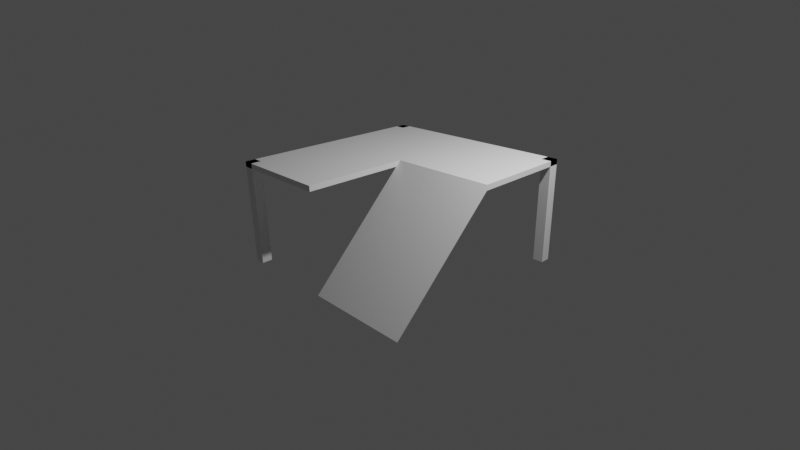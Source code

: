 # Source: floor2.blend  (saved by Blender 3.3.6; exported with 4.5.12 LTS)
import bpy
from mathutils import Matrix  # noqa: F401  (used for matrix-valued properties, if any)

bpy.ops.wm.read_factory_settings(use_empty=True)
scene = bpy.context.scene
scene.name = 'Scene'

# ---- collections
col_collection = bpy.data.collections.new('Collection'); scene.collection.children.link(col_collection)
col_collection_2 = bpy.data.collections.new('Collection 2'); scene.collection.children.link(col_collection_2)

# ---- materials (node trees are filled in below, after node groups)
mat_material = bpy.data.materials.new('Material')
mat_material.alpha_threshold = 0.0
mat_material.use_transparent_shadow = False
mat_material.roughness = 0.5
mat_material.line_color = (0.0, 0.0, 0.0, 1.0)

# ---- material node trees
mat_material.use_nodes = True; mat_material.node_tree.nodes.clear()
_N = mat_material.node_tree.nodes; _L = mat_material.node_tree.links
n0 = _N.new('ShaderNodeOutputMaterial'); n0.name = 'Material Output'; n0.location = (300, 300)
n1 = _N.new('ShaderNodeBsdfPrincipled'); n1.name = 'Principled BSDF'; n1.location = (10, 300)
n1.distribution = 'GGX'
n1.subsurface_method = 'RANDOM_WALK_SKIN'
n1.inputs[3].default_value = 1.45
n1.inputs[27].default_value = (0.0, 0.0, 0.0, 1.0)
n1.inputs[28].default_value = 1.0
_L.new(n1.outputs[0], n0.inputs[0])
n0.is_active_output = True

# ---- world
world_world = bpy.data.worlds.new('World'); scene.world = world_world
world_world.use_nodes = True; world_world.node_tree.nodes.clear()
_N = world_world.node_tree.nodes; _L = world_world.node_tree.links
n0 = _N.new('ShaderNodeOutputWorld'); n0.name = 'World Output'; n0.location = (300, 300)
n1 = _N.new('ShaderNodeBackground'); n1.name = 'Background'; n1.location = (10, 300)
n1.inputs[0].default_value = (0.05088, 0.05088, 0.05088, 1.0)
_L.new(n1.outputs[0], n0.inputs[0])
n0.is_active_output = True
world_world.color = (0.05088, 0.05088, 0.05088)
world_world.use_sun_shadow = False
world_world.sun_shadow_jitter_overblur = 0.0

# ---- cameras
cam_camera = bpy.data.cameras.new('Camera')
cam_camera.clip_end = 100.0
cam_camera.lens = 25.94
cam_camera.ortho_scale = 7.314

# ---- lights
light_light = bpy.data.lights.new('Light', 'POINT')
light_light.transmission_factor = 0.0
light_light.energy = 1000.0
light_light.shadow_soft_size = 0.1
light_light.shadow_maximum_resolution = 0.006
light_light.use_absolute_resolution = True

# ---- meshes
me_cube_005 = bpy.data.meshes.new('Cube.005')
me_cube_005.from_pydata([(19.0, 39.0, 0.9), (37.0, 57.0, -1.0), (37.0, 57.0, 1.0), (37.0, 59.0, -1.0), (37.0, 59.0, 1.0), (39.0, 57.0, -1.0), (39.0, 57.0, 1.0), (39.0, 59.0, -1.0), (39.0, 59.0, 1.0), (-1.0, 57.0, -1.0), (-1.0, 57.0, 1.0), (-1.0, 59.0, -1.0), (-1.0, 59.0, 1.0), (1.0, 57.0, -1.0), (1.0, 57.0, 1.0), (1.0, 59.0, -1.0), (1.0, 59.0, 1.0), (19.0, 19.0, 0.9), (19.0, 19.0, 1.0), (-1.0, 59.0, 0.9), (19.0, 39.0, 0.9), (-1.0, 59.0, 1.0), (19.0, 39.0, 1.0), (39.0, 59.0, 0.9), (39.0, 39.0, 0.9), (39.0, 59.0, 1.0), (39.0, 39.0, 1.0), (-1.0, 19.0, 1.0), (-1.0, 19.0, 0.9), (-1.0, 19.0, -1.0), (-1.0, 19.0, 1.0), (-1.0, 21.0, -1.0), (-1.0, 21.0, 1.0), (1.0, 19.0, -1.0), (1.0, 19.0, 1.0), (1.0, 21.0, -1.0), (1.0, 21.0, 1.0), (39.0, 19.0, -1.0), (19.0, 19.0, -1.0)], [], [(1, 2, 4, 3), (3, 4, 8, 7), (7, 8, 6, 5), (5, 6, 2, 1), (3, 7, 5, 1), (8, 4, 2, 6), (9, 10, 12, 11), (11, 12, 16, 15), (15, 16, 14, 13), (13, 14, 10, 9), (11, 15, 13, 9), (16, 12, 10, 14), (27, 21, 19, 28), (19, 21, 25, 23), (24, 23, 25, 26), (19, 23, 24, 20, 17, 28), (22, 26, 25, 21, 27, 18), (20, 22, 18, 17), (22, 20, 24, 26), (27, 28, 17, 18), (29, 30, 32, 31), (31, 32, 36, 35), (35, 36, 34, 33), (33, 34, 30, 29), (31, 35, 33, 29), (36, 32, 30, 34), (20, 37, 38), (20, 24, 37), (20, 38, 22), (24, 26, 37), (26, 38, 37), (26, 22, 38)])
me_cube_005.polygons.foreach_set('material_index', [0, 0, 0, 0, 0, 0, 0, 0, 0, 0, 0, 0, 1, 1, 1, 1, 1, 1, 1, 1, 0, 0, 0, 0, 0, 0, 0, 0, 0, 0, 0, 0])
_uv = me_cube_005.uv_layers.new(name='UVMap')
_uv.uv.foreach_set('vector', [0.375, 0.0, 0.625, 0.0, 0.625, 0.25, 0.375, 0.25, 0.375, 0.25, 0.625, 0.25, 0.625, 0.5, 0.375, 0.5, 0.375, 0.5, 0.625, 0.5, 0.625, 0.75, 0.375, 0.75, 0.375, 0.75, 0.625, 0.75, 0.625, 1.0, 0.375, 1.0, 0.125, 0.5, 0.375, 0.5, 0.375, 0.75, 0.125, 0.75, 0.625, 0.5, 0.875, 0.5, 0.875, 0.75, 0.625, 0.75, 0.375, 0.0, 0.625, 0.0, 0.625, 0.25, 0.375, 0.25, 0.375, 0.25, 0.625, 0.25, 0.625, 0.5, 0.375, 0.5, 0.375, 0.5, 0.625, 0.5, 0.625, 0.75, 0.375, 0.75, 0.375, 0.75, 0.625, 0.75, 0.625, 1.0, 0.375, 1.0, 0.125, 0.5, 0.375, 0.5, 0.375, 0.75, 0.125, 0.75, 0.625, 0.5, 0.875, 0.5, 0.875, 0.75, 0.625, 0.75, 0.625, 0.08333, 0.625, 0.25, 0.375, 0.25, 0.375, 0.08333, 0.375, 0.25, 0.625, 0.25, 0.625, 0.5, 0.375, 0.5, 0.375, 0.5833, 0.375, 0.5, 0.625, 0.5, 0.625, 0.5833, 0.125, 0.5, 0.375, 0.5, 0.375, 0.5833, 0.25, 0.5833, 0.25, 0.6667, 0.125, 0.6667, 0.75, 0.5833, 0.625, 0.5833, 0.625, 0.5, 0.875, 0.5, 0.875, 0.6667, 0.75, 0.6667, 0.375, 0.25, 0.625, 0.25, 0.625, 0.0, 0.375, 0.0, 0.625, 0.25, 0.375, 0.25, 0.375, 0.5, 0.625, 0.5, 0.5688, 0.25, 0.5562, 0.25, 0.5562, 0.375, 0.5688, 0.375, 0.375, 0.0, 0.625, 0.0, 0.625, 0.25, 0.375, 0.25, 0.375, 0.25, 0.625, 0.25, 0.625, 0.5, 0.375, 0.5, 0.375, 0.5, 0.625, 0.5, 0.625, 0.75, 0.375, 0.75, 0.375, 0.75, 0.625, 0.75, 0.625, 1.0, 0.375, 1.0, 0.125, 0.5, 0.375, 0.5, 0.375, 0.75, 0.125, 0.75, 0.625, 0.5, 0.875, 0.5, 0.875, 0.75, 0.625, 0.75, 0.0, 0.0, 0.0, 0.0, 0.0, 0.0, 0.0, 0.0, 0.0, 0.0, 0.0, 0.0, 0.0, 0.0, 0.0, 0.0, 0.0, 0.0, 0.0, 0.0, 0.0, 0.0, 0.0, 0.0, 0.0, 0.0, 0.0, 0.0, 0.0, 0.0, 0.0, 0.0, 0.0, 0.0, 0.0, 0.0])
me_cube_005.materials.append(mat_material)
me_cube_005.materials.append(None)
me_cube_005.update()

# ---- objects
ob_cube_004 = bpy.data.objects.new('Cube.004', me_cube_005)
ob_camera = bpy.data.objects.new('Camera', cam_camera)
ob_light = bpy.data.objects.new('Light', light_light)

# ---- transforms, parenting, visibility, modifiers, constraints
ob_cube_004.location = (-1.9, -3.9, 1.0)
ob_cube_004.scale = (0.1, 0.1, 1.0)
ob_camera.location = (7.359, -6.926, 4.958)
ob_camera.rotation_euler = (1.174, 0.0157, 0.8113)
ob_camera.lock_rotations_4d = False
ob_camera.empty_display_type = 'ARROWS'
ob_camera.color = (0.0, 0.0, 0.0, 0.0)
ob_camera.display_type = 'WIRE'
ob_camera.lineart.crease_threshold = 0.0
ob_light.location = (4.076, 1.005, 5.904)
ob_light.rotation_euler = (0.6503, 0.05522, 1.866)
ob_light.lock_rotations_4d = False
ob_light.empty_display_type = 'ARROWS'
ob_light.color = (0.0, 0.0, 0.0, 0.0)
ob_light.lineart.crease_threshold = 0.0

# ---- collection membership
scene.collection.objects.link(ob_cube_004)
col_collection.objects.link(ob_camera)
col_collection.objects.link(ob_light)

# ---- scene / render settings (as saved in the file)
scene.camera = ob_camera
scene.frame_start = 1; scene.frame_end = 250; scene.frame_set(1)
scene.render.engine = 'BLENDER_EEVEE_NEXT'
scene.cycles.sampling_pattern = 'TABULATED_SOBOL'
scene.cycles.use_light_tree = False
scene.view_settings.view_transform = 'Filmic'
bpy.context.view_layer.update()
